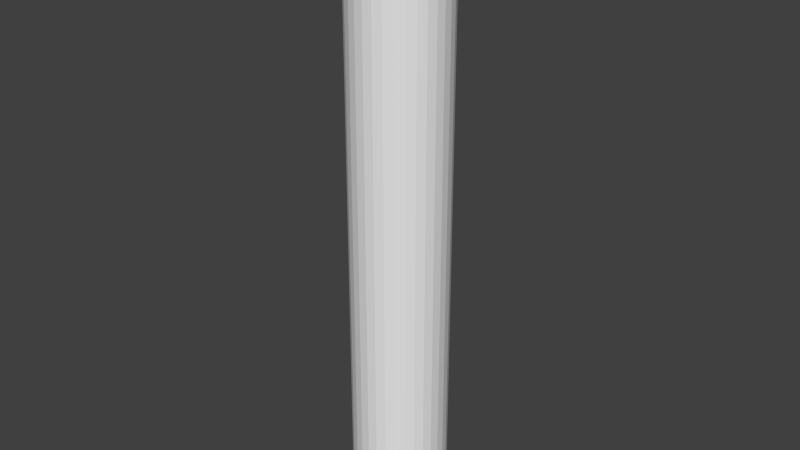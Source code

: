 # Source: Pipe.blend  (saved by Blender 2.75.0; exported with 4.5.12 LTS)
import bpy
from mathutils import Matrix  # noqa: F401  (used for matrix-valued properties, if any)

bpy.ops.wm.read_factory_settings(use_empty=True)
scene = bpy.context.scene
scene.name = 'Scene'

# ---- collections
col_collection_1 = bpy.data.collections.new('Collection 1'); scene.collection.children.link(col_collection_1)
col_collection_8 = bpy.data.collections.new('Collection 8'); scene.collection.children.link(col_collection_8)

# ---- world
world_world = bpy.data.worlds.new('World'); scene.world = world_world
world_world.color = (0.05088, 0.05088, 0.05088)
world_world.use_sun_shadow = False
world_world.sun_shadow_jitter_overblur = 0.0
world_world.cycles.sampling_method = 'MANUAL'
world_world.cycles.sample_map_resolution = 256

# ---- meshes
me_cylinder_004 = bpy.data.meshes.new('Cylinder.004')
me_cylinder_004.from_pydata([(0.0, 1.0, -1.0), (0.0, 1.0, 1.0), (0.1951, 0.9808, -1.0), (0.1951, 0.9808, 1.0), (0.3827, 0.9239, -1.0), (0.3827, 0.9239, 1.0), (0.5556, 0.8315, -1.0), (0.5556, 0.8315, 1.0), (0.7071, 0.7071, -1.0), (0.7071, 0.7071, 1.0), (0.8315, 0.5556, -1.0), (0.8315, 0.5556, 1.0), (0.9239, 0.3827, -1.0), (0.9239, 0.3827, 1.0), (0.9808, 0.1951, -1.0), (0.9808, 0.1951, 1.0), (1.0, 7.55e-08, -1.0), (1.0, 7.55e-08, 1.0), (0.9808, -0.1951, -1.0), (0.9808, -0.1951, 1.0), (0.9239, -0.3827, -1.0), (0.9239, -0.3827, 1.0), (0.8315, -0.5556, -1.0), (0.8315, -0.5556, 1.0), (0.7071, -0.7071, -1.0), (0.7071, -0.7071, 1.0), (0.5556, -0.8315, -1.0), (0.5556, -0.8315, 1.0), (0.3827, -0.9239, -1.0), (0.3827, -0.9239, 1.0), (0.1951, -0.9808, -1.0), (0.1951, -0.9808, 1.0), (-3.258e-07, -1.0, -1.0), (-3.258e-07, -1.0, 1.0), (-0.1951, -0.9808, -1.0), (-0.1951, -0.9808, 1.0), (-0.3827, -0.9239, -1.0), (-0.3827, -0.9239, 1.0), (-0.5556, -0.8315, -1.0), (-0.5556, -0.8315, 1.0), (-0.7071, -0.7071, -1.0), (-0.7071, -0.7071, 1.0), (-0.8315, -0.5556, -1.0), (-0.8315, -0.5556, 1.0), (-0.9239, -0.3827, -1.0), (-0.9239, -0.3827, 1.0), (-0.9808, -0.1951, -1.0), (-0.9808, -0.1951, 1.0), (-1.0, 9.656e-07, -1.0), (-1.0, 9.656e-07, 1.0), (-0.9808, 0.1951, -1.0), (-0.9808, 0.1951, 1.0), (-0.9239, 0.3827, -1.0), (-0.9239, 0.3827, 1.0), (-0.8315, 0.5556, -1.0), (-0.8315, 0.5556, 1.0), (-0.7071, 0.7071, -1.0), (-0.7071, 0.7071, 1.0), (-0.5556, 0.8315, -1.0), (-0.5556, 0.8315, 1.0), (-0.3827, 0.9239, -1.0), (-0.3827, 0.9239, 1.0), (-0.1951, 0.9808, -1.0), (-0.1951, 0.9808, 1.0), (-2.576e-08, 1.217, 1.0), (0.2374, 1.194, 1.0), (0.4657, 1.124, 1.0), (0.6761, 1.012, 1.0), (0.8605, 0.8605, 1.0), (1.012, 0.6761, 1.0), (1.124, 0.4657, 1.0), (1.194, 0.2374, 1.0), (1.217, 3.005e-08, 1.0), (1.194, -0.2374, 1.0), (1.124, -0.4657, 1.0), (1.012, -0.6761, 1.0), (0.8605, -0.8605, 1.0), (0.6761, -1.012, 1.0), (0.4657, -1.124, 1.0), (0.2374, -1.194, 1.0), (-4.223e-07, -1.217, 1.0), (-0.2374, -1.194, 1.0), (-0.4657, -1.124, 1.0), (-0.6761, -1.012, 1.0), (-0.8605, -0.8605, 1.0), (-1.012, -0.6761, 1.0), (-1.124, -0.4657, 1.0), (-1.194, -0.2374, 1.0), (-1.217, 1.113e-06, 1.0), (-1.194, 0.2374, 1.0), (-1.124, 0.4657, 1.0), (-1.012, 0.6761, 1.0), (-0.8605, 0.8605, 1.0), (-0.6761, 1.012, 1.0), (-0.4657, 1.124, 1.0), (-0.2374, 1.194, 1.0), (-9.028e-08, 1.217, 1.088), (0.2374, 1.194, 1.088), (0.4657, 1.124, 1.088), (0.6761, 1.012, 1.088), (0.8605, 0.8605, 1.088), (1.012, 0.6761, 1.088), (1.124, 0.4657, 1.088), (1.194, 0.2374, 1.088), (1.217, 3.005e-08, 1.088), (1.194, -0.2374, 1.088), (1.124, -0.4657, 1.088), (1.012, -0.6761, 1.088), (0.8605, -0.8605, 1.088), (0.6761, -1.012, 1.088), (0.4657, -1.124, 1.088), (0.2374, -1.194, 1.088), (-4.868e-07, -1.217, 1.088), (-0.2374, -1.194, 1.088), (-0.4657, -1.124, 1.088), (-0.6761, -1.012, 1.088), (-0.8605, -0.8605, 1.088), (-1.012, -0.6761, 1.088), (-1.124, -0.4657, 1.088), (-1.194, -0.2374, 1.088), (-1.217, 1.113e-06, 1.088), (-1.194, 0.2374, 1.088), (-1.124, 0.4657, 1.088), (-1.012, 0.6761, 1.088), (-0.8605, 0.8605, 1.088), (-0.6761, 1.012, 1.088), (-0.4657, 1.124, 1.088), (-0.2374, 1.194, 1.088)], [], [(0, 1, 3, 2), (2, 3, 5, 4), (4, 5, 7, 6), (6, 7, 9, 8), (8, 9, 11, 10), (10, 11, 13, 12), (12, 13, 15, 14), (14, 15, 17, 16), (16, 17, 19, 18), (18, 19, 21, 20), (20, 21, 23, 22), (22, 23, 25, 24), (24, 25, 27, 26), (26, 27, 29, 28), (28, 29, 31, 30), (30, 31, 33, 32), (32, 33, 35, 34), (34, 35, 37, 36), (36, 37, 39, 38), (38, 39, 41, 40), (40, 41, 43, 42), (42, 43, 45, 44), (44, 45, 47, 46), (46, 47, 49, 48), (48, 49, 51, 50), (50, 51, 53, 52), (52, 53, 55, 54), (54, 55, 57, 56), (56, 57, 59, 58), (58, 59, 61, 60), (5, 3, 65, 66), (62, 63, 1, 0), (60, 61, 63, 62), (0, 2, 4, 6, 8, 10, 12, 14, 16, 18, 20, 22, 24, 26, 28, 30, 32, 34, 36, 38, 40, 42, 44, 46, 48, 50, 52, 54, 56, 58, 60, 62), (81, 80, 112, 113), (23, 21, 74, 75), (41, 39, 83, 84), (59, 57, 92, 93), (15, 13, 70, 71), (33, 31, 79, 80), (51, 49, 88, 89), (7, 5, 66, 67), (25, 23, 75, 76), (43, 41, 84, 85), (61, 59, 93, 94), (17, 15, 71, 72), (35, 33, 80, 81), (53, 51, 89, 90), (9, 7, 67, 68), (27, 25, 76, 77), (45, 43, 85, 86), (63, 61, 94, 95), (19, 17, 72, 73), (37, 35, 81, 82), (55, 53, 90, 91), (11, 9, 68, 69), (29, 27, 77, 78), (47, 45, 86, 87), (3, 1, 64, 65), (1, 63, 95, 64), (21, 19, 73, 74), (39, 37, 82, 83), (57, 55, 91, 92), (13, 11, 69, 70), (31, 29, 78, 79), (49, 47, 87, 88), (97, 96, 127, 126, 125, 124, 123, 122, 121, 120, 119, 118, 117, 116, 115, 114, 113, 112, 111, 110, 109, 108, 107, 106, 105, 104, 103, 102, 101, 100, 99, 98), (68, 67, 99, 100), (95, 94, 126, 127), (82, 81, 113, 114), (69, 68, 100, 101), (64, 95, 127, 96), (83, 82, 114, 115), (70, 69, 101, 102), (84, 83, 115, 116), (71, 70, 102, 103), (85, 84, 116, 117), (72, 71, 103, 104), (86, 85, 117, 118), (73, 72, 104, 105), (87, 86, 118, 119), (74, 73, 105, 106), (88, 87, 119, 120), (75, 74, 106, 107), (89, 88, 120, 121), (76, 75, 107, 108), (90, 89, 121, 122), (77, 76, 108, 109), (91, 90, 122, 123), (78, 77, 109, 110), (65, 64, 96, 97), (92, 91, 123, 124), (79, 78, 110, 111), (66, 65, 97, 98), (93, 92, 124, 125), (80, 79, 111, 112), (67, 66, 98, 99), (94, 93, 125, 126)])
me_cylinder_004.polygons.foreach_set('use_smooth', [True] * 98)
_k = set([(0, 1), (0, 2), (0, 62), (1, 3), (1, 63), (2, 3), (2, 4), (3, 5), (4, 5), (4, 6), (5, 7), (6, 7), (6, 8), (7, 9), (8, 9), (8, 10), (9, 11), (10, 11), (10, 12), (11, 13), (12, 13), (12, 14), (13, 15), (14, 15), (14, 16), (15, 17), (16, 17), (16, 18), (17, 19), (18, 19), (18, 20), (19, 21), (20, 21), (20, 22), (21, 23), (22, 23), (22, 24), (23, 25), (24, 25), (24, 26), (25, 27), (26, 27), (26, 28), (27, 29), (28, 29), (28, 30), (29, 31), (30, 31), (30, 32), (31, 33), (32, 33), (32, 34), (33, 35), (34, 35), (34, 36), (35, 37), (36, 37), (36, 38), (37, 39), (38, 39), (38, 40), (39, 41), (40, 41), (40, 42), (41, 43), (42, 43), (42, 44), (43, 45), (44, 45), (44, 46), (45, 47), (46, 47), (46, 48), (47, 49), (48, 49), (48, 50), (49, 51), (50, 51), (50, 52), (51, 53), (52, 53), (52, 54), (53, 55), (54, 55), (54, 56), (55, 57), (56, 57), (56, 58), (57, 59), (58, 59), (58, 60), (59, 61), (60, 61), (60, 62), (61, 63), (62, 63), (64, 65), (64, 95), (64, 96), (65, 66), (65, 97), (66, 67), (66, 98), (67, 68), (67, 99), (68, 69), (68, 100), (69, 70), (69, 101), (70, 71), (70, 102), (71, 72), (71, 103), (72, 73), (72, 104), (73, 74), (73, 105), (74, 75), (74, 106), (75, 76), (75, 107), (76, 77), (76, 108), (77, 78), (77, 109), (78, 79), (78, 110), (79, 80), (79, 111), (80, 81), (80, 112), (81, 82), (81, 113), (82, 83), (82, 114), (83, 84), (83, 115), (84, 85), (84, 116), (85, 86), (85, 117), (86, 87), (86, 118), (87, 88), (87, 119), (88, 89), (88, 120), (89, 90), (89, 121), (90, 91), (90, 122), (91, 92), (91, 123), (92, 93), (92, 124), (93, 94), (93, 125), (94, 95), (94, 126), (95, 127), (96, 97), (96, 127), (97, 98), (98, 99), (99, 100), (100, 101), (101, 102), (102, 103), (103, 104), (104, 105), (105, 106), (106, 107), (107, 108), (108, 109), (109, 110), (110, 111), (111, 112), (112, 113), (113, 114), (114, 115), (115, 116), (116, 117), (117, 118), (118, 119), (119, 120), (120, 121), (121, 122), (122, 123), (123, 124), (124, 125), (125, 126), (126, 127)])
me_cylinder_004.attributes.new('sharp_edge', 'BOOLEAN', 'EDGE').data.foreach_set('value', [ (min(e.vertices), max(e.vertices)) in _k for e in me_cylinder_004.edges])
_uv = me_cylinder_004.uv_layers.new(name='UVMap')
_uv.uv.foreach_set('vector', [0.4577, 0.3848, 0.4577, 0.7026, 0.4263, 0.7026, 0.4263, 0.3848, 0.4263, 0.3848, 0.4263, 0.7026, 0.3956, 0.7026, 0.3956, 0.3848, 0.3956, 0.3848, 0.3956, 0.7026, 0.3666, 0.7026, 0.3666, 0.3848, 0.3666, 0.3848, 0.3666, 0.7026, 0.3405, 0.7026, 0.3405, 0.3848, 0.3405, 0.3848, 0.3405, 0.7026, 0.3184, 0.7026, 0.3184, 0.3848, 0.9937, 0.3848, 0.9937, 0.7026, 0.9677, 0.7026, 0.9677, 0.3848, 0.9677, 0.3848, 0.9677, 0.7026, 0.9387, 0.7026, 0.9387, 0.3848, 0.9387, 0.3848, 0.9387, 0.7026, 0.9079, 0.7026, 0.9079, 0.3848, 0.9079, 0.3848, 0.9079, 0.7026, 0.8766, 0.7026, 0.8766, 0.3848, 0.8766, 0.3848, 0.8766, 0.7026, 0.8458, 0.7026, 0.8458, 0.3848, 0.8458, 0.3848, 0.8458, 0.7026, 0.8169, 0.7026, 0.8169, 0.3848, 0.8169, 0.3848, 0.8169, 0.7026, 0.7908, 0.7026, 0.7908, 0.3848, 0.7749, 0.3178, 0.7749, 3.788e-08, 0.801, 2.841e-08, 0.801, 0.3178, 0.801, 0.3178, 0.801, 2.841e-08, 0.8299, 3.788e-08, 0.8299, 0.3178, 0.8299, 0.3178, 0.8299, 3.788e-08, 0.8607, 2.841e-08, 0.8607, 0.3178, 0.8607, 0.3178, 0.8607, 2.841e-08, 0.892, 2.841e-08, 0.892, 0.3178, 0.892, 0.3178, 0.892, 2.841e-08, 0.9228, 2.841e-08, 0.9228, 0.3178, 0.9228, 0.3178, 0.9228, 2.841e-08, 0.9518, 1.894e-08, 0.9518, 0.3178, 0.9518, 0.3178, 0.9518, 1.894e-08, 0.9778, 1.894e-08, 0.9778, 0.3178, 0.9778, 0.3178, 0.9778, 1.894e-08, 1.0, 0.0, 1.0, 0.3178, 0.7908, 0.3848, 0.7908, 0.7026, 0.7647, 0.7026, 0.7647, 0.3848, 0.7647, 0.3848, 0.7647, 0.7026, 0.7357, 0.7026, 0.7357, 0.3848, 0.7357, 0.3848, 0.7357, 0.7026, 0.705, 0.7026, 0.705, 0.3848, 0.705, 0.3848, 0.705, 0.7026, 0.6736, 0.7026, 0.6736, 0.3848, 0.6736, 0.3848, 0.6736, 0.7026, 0.6429, 0.7026, 0.6429, 0.3848, 0.6429, 0.3848, 0.6429, 0.7026, 0.6139, 0.7026, 0.6139, 0.3848, 0.6139, 0.3848, 0.6139, 0.7026, 0.5878, 0.7026, 0.5878, 0.3848, 0.5878, 0.3848, 0.5878, 0.7026, 0.5657, 0.7026, 0.5657, 0.3848, 0.5657, 0.3848, 0.5657, 0.7026, 0.5435, 0.7026, 0.5435, 0.3848, 0.5435, 0.3848, 0.5435, 0.7026, 0.5174, 0.7026, 0.5174, 0.3848, 0.3174, 0.09163, 0.2952, 0.0696, 0.3172, 0.04296, 0.3442, 0.06976, 0.4884, 0.3848, 0.4884, 0.7026, 0.4577, 0.7026, 0.4577, 0.3848, 0.5174, 0.3848, 0.5174, 0.7026, 0.4884, 0.7026, 0.4884, 0.3848, 2.86e-08, 0.5274, 0.006117, 0.4968, 0.01812, 0.4681, 0.03554, 0.4422, 0.05771, 0.4201, 0.08378, 0.4028, 0.1128, 0.3909, 0.1435, 0.3848, 0.1749, 0.3848, 0.2056, 0.3909, 0.2346, 0.4028, 0.2607, 0.4201, 0.2828, 0.4422, 0.3003, 0.4681, 0.3123, 0.4968, 0.3184, 0.5274, 0.3184, 0.5585, 0.3123, 0.5891, 0.3003, 0.6179, 0.2828, 0.6438, 0.2607, 0.6658, 0.2346, 0.6831, 0.2056, 0.695, 0.1749, 0.7011, 0.1435, 0.7011, 0.1128, 0.695, 0.08378, 0.6831, 0.05771, 0.6658, 0.03554, 0.6438, 0.01812, 0.6179, 0.006117, 0.5891, 0.0, 0.5585, 0.04243, 0.8799, 0.04243, 0.8427, 0.05658, 0.8427, 0.05658, 0.8799, 0.2691, 0.3325, 0.2952, 0.3152, 0.3172, 0.3419, 0.2855, 0.3629, 0.04065, 0.2385, 0.05265, 0.2673, 0.02205, 0.2836, 0.007444, 0.2485, 0.178, 0.0343, 0.1473, 0.04038, 0.1372, 0.007395, 0.1746, 0.0, 0.3468, 0.2385, 0.3529, 0.208, 0.3874, 0.2114, 0.38, 0.2485, 0.1183, 0.3325, 0.1473, 0.3445, 0.1372, 0.3774, 0.102, 0.3629, 0.07007, 0.09163, 0.05265, 0.1175, 0.02205, 0.1013, 0.04325, 0.06976, 0.3348, 0.1175, 0.3174, 0.09163, 0.3442, 0.06976, 0.3654, 0.1013, 0.2402, 0.3445, 0.2691, 0.3325, 0.2855, 0.3629, 0.2502, 0.3774, 0.03454, 0.208, 0.04065, 0.2385, 0.007444, 0.2485, 0.0, 0.2114, 0.2094, 0.0343, 0.178, 0.0343, 0.1746, 0.0, 0.2128, 3.788e-08, 0.3348, 0.2673, 0.3468, 0.2385, 0.38, 0.2485, 0.3654, 0.2836, 0.09225, 0.3152, 0.1183, 0.3325, 0.102, 0.3629, 0.07023, 0.3419, 0.09225, 0.0696, 0.07007, 0.09163, 0.04325, 0.06976, 0.07023, 0.04296, 0.3468, 0.1463, 0.3348, 0.1175, 0.3654, 0.1013, 0.38, 0.1363, 0.2094, 0.3505, 0.2402, 0.3445, 0.2502, 0.3774, 0.2128, 0.3848, 0.03454, 0.1768, 0.03454, 0.208, 0.0, 0.2114, 1.907e-08, 0.1735, 0.2402, 0.04038, 0.2094, 0.0343, 0.2128, 3.788e-08, 0.2502, 0.007395, 0.3174, 0.2932, 0.3348, 0.2673, 0.3654, 0.2836, 0.3442, 0.3151, 0.07007, 0.2932, 0.09225, 0.3152, 0.07023, 0.3419, 0.04325, 0.3151, 0.1183, 0.0523, 0.09225, 0.0696, 0.07023, 0.04296, 0.102, 0.0219, 0.3529, 0.1768, 0.3468, 0.1463, 0.38, 0.1363, 0.3874, 0.1735, 0.178, 0.3505, 0.2094, 0.3505, 0.2128, 0.3848, 0.1746, 0.3848, 0.04065, 0.1463, 0.03454, 0.1768, 1.907e-08, 0.1735, 0.007445, 0.1363, 0.2952, 0.0696, 0.2691, 0.0523, 0.2855, 0.0219, 0.3172, 0.04296, 0.2691, 0.0523, 0.2402, 0.04038, 0.2502, 0.007395, 0.2855, 0.0219, 0.2952, 0.3152, 0.3174, 0.2932, 0.3442, 0.3151, 0.3172, 0.3419, 0.05265, 0.2673, 0.07007, 0.2932, 0.04325, 0.3151, 0.02205, 0.2836, 0.1473, 0.04038, 0.1183, 0.0523, 0.102, 0.0219, 0.1372, 0.007395, 0.3529, 0.208, 0.3529, 0.1768, 0.3874, 0.1735, 0.3874, 0.2114, 0.1473, 0.3445, 0.178, 0.3505, 0.1746, 0.3848, 0.1372, 0.3774, 0.05265, 0.1175, 0.04065, 0.1463, 0.007445, 0.1363, 0.02205, 0.1013, 0.7749, 0.2114, 0.7674, 0.2485, 0.7528, 0.2836, 0.7316, 0.3151, 0.7046, 0.3419, 0.6729, 0.3629, 0.6377, 0.3774, 0.6002, 0.3848, 0.5621, 0.3848, 0.5247, 0.3774, 0.4894, 0.3629, 0.4577, 0.3419, 0.4307, 0.3151, 0.4095, 0.2836, 0.3949, 0.2485, 0.3874, 0.2114, 0.3874, 0.1735, 0.3949, 0.1363, 0.4095, 0.1013, 0.4307, 0.06976, 0.4577, 0.04296, 0.4894, 0.0219, 0.5247, 0.007395, 0.5621, 0.0, 0.6002, 1.894e-08, 0.6377, 0.007395, 0.6729, 0.0219, 0.7046, 0.04296, 0.7316, 0.06976, 0.7528, 0.1013, 0.7674, 0.1363, 0.7749, 0.1735, 0.02829, 0.7279, 0.02829, 0.7594, 0.01414, 0.7594, 0.01414, 0.7279, 0.02829, 0.9067, 0.02829, 0.9417, 0.01414, 0.9417, 0.01414, 0.9067, 0.04243, 0.9149, 0.04243, 0.8799, 0.05658, 0.8799, 0.05658, 0.9149, 0.02829, 0.7011, 0.02829, 0.7279, 0.01414, 0.7279, 0.01414, 0.7011, 0.02829, 0.8695, 0.02829, 0.9067, 0.01414, 0.9067, 0.01414, 0.8695, 0.04243, 0.9464, 0.04243, 0.9149, 0.05658, 0.9149, 0.05658, 0.9464, 0.04243, 0.9149, 0.04243, 0.9464, 0.02829, 0.9464, 0.02829, 0.9149, 0.01414, 0.9732, 0.01414, 1.0, 3.814e-08, 1.0, 1.907e-08, 0.9732, 0.04243, 0.8799, 0.04243, 0.9149, 0.02829, 0.9149, 0.02829, 0.8799, 0.01414, 0.9417, 0.01414, 0.9732, 1.907e-08, 0.9732, 0.0, 0.9417, 0.04243, 0.8427, 0.04243, 0.8799, 0.02829, 0.8799, 0.02829, 0.8427, 0.01414, 0.9067, 0.01414, 0.9417, 0.0, 0.9417, 1.907e-08, 0.9067, 0.04243, 0.8048, 0.04243, 0.8427, 0.02829, 0.8427, 0.02829, 0.8048, 0.01414, 0.8695, 0.01414, 0.9067, 1.907e-08, 0.9067, 1.907e-08, 0.8695, 0.04243, 0.7676, 0.04243, 0.8048, 0.02829, 0.8048, 0.02829, 0.7676, 0.01414, 0.8316, 0.01414, 0.8695, 1.907e-08, 0.8695, 1.907e-08, 0.8316, 0.04243, 0.7326, 0.04243, 0.7676, 0.02829, 0.7676, 0.02829, 0.7326, 0.01414, 0.7944, 0.01414, 0.8316, 1.907e-08, 0.8316, 1.907e-08, 0.7944, 0.04243, 0.7011, 0.04243, 0.7326, 0.02829, 0.7326, 0.02829, 0.7011, 0.01414, 0.7594, 0.01414, 0.7944, 1.907e-08, 0.7944, 3.814e-08, 0.7594, 0.04243, 0.7326, 0.04243, 0.7011, 0.05658, 0.7011, 0.05658, 0.7326, 0.01414, 0.7279, 0.01414, 0.7594, 3.814e-08, 0.7594, 3.814e-08, 0.7279, 0.04243, 0.7676, 0.04243, 0.7326, 0.05658, 0.7326, 0.05658, 0.7676, 0.02829, 0.8316, 0.02829, 0.8695, 0.01414, 0.8695, 0.01414, 0.8316, 0.01414, 0.7011, 0.01414, 0.7279, 3.814e-08, 0.7279, 5.72e-08, 0.7011, 0.04243, 0.8048, 0.04243, 0.7676, 0.05658, 0.7676, 0.05658, 0.8048, 0.02829, 0.7944, 0.02829, 0.8316, 0.01414, 0.8316, 0.01414, 0.7944, 0.02829, 0.9732, 0.02829, 1.0, 0.01414, 1.0, 0.01414, 0.9732, 0.04243, 0.8427, 0.04243, 0.8048, 0.05658, 0.8048, 0.05658, 0.8427, 0.02829, 0.7594, 0.02829, 0.7944, 0.01414, 0.7944, 0.01414, 0.7594, 0.02829, 0.9417, 0.02829, 0.9732, 0.01414, 0.9732, 0.01414, 0.9417])
me_cylinder_004.use_remesh_preserve_volume = False
me_cylinder_004.use_remesh_preserve_attributes = False
me_cylinder_004.use_mirror_vertex_groups = False
me_cylinder_004.update()
me_cylinder_004.normals_split_custom_set([tuple(v) for v in zip(*[iter([0.09802, 0.9952, 0.0, 0.09802, 0.9952, 0.0, 0.09802, 0.9952, 0.0, 0.09802, 0.9952, 0.0, 0.2903, 0.9569, 0.0, 0.2903, 0.9569, 0.0, 0.2903, 0.9569, 0.0, 0.2903, 0.9569, 0.0, 0.4714, 0.8819, 0.0, 0.4714, 0.8819, 0.0, 0.4714, 0.8819, 0.0, 0.4714, 0.8819, 0.0, 0.6344, 0.773, 0.0, 0.6344, 0.773, 0.0, 0.6344, 0.773, 0.0, 0.6344, 0.773, 0.0, 0.773, 0.6344, 0.0, 0.773, 0.6344, 0.0, 0.773, 0.6344, 0.0, 0.773, 0.6344, 0.0, 0.8819, 0.4714, 0.0, 0.8819, 0.4714, 0.0, 0.8819, 0.4714, 0.0, 0.8819, 0.4714, 0.0, 0.9569, 0.2903, 0.0, 0.9569, 0.2903, 0.0, 0.9569, 0.2903, 0.0, 0.9569, 0.2903, 0.0, 0.9952, 0.09802, 0.0, 0.9952, 0.09802, 0.0, 0.9952, 0.09802, 0.0, 0.9952, 0.09802, 0.0, 0.9952, -0.09802, 0.0, 0.9952, -0.09802, 0.0, 0.9952, -0.09802, 0.0, 0.9952, -0.09802, 0.0, 0.9569, -0.2903, 0.0, 0.9569, -0.2903, 0.0, 0.9569, -0.2903, 0.0, 0.9569, -0.2903, 0.0, 0.8819, -0.4714, 0.0, 0.8819, -0.4714, 0.0, 0.8819, -0.4714, 0.0, 0.8819, -0.4714, 0.0, 0.773, -0.6344, 0.0, 0.773, -0.6344, 0.0, 0.773, -0.6344, 0.0, 0.773, -0.6344, 0.0, 0.6344, -0.773, 0.0, 0.6344, -0.773, 0.0, 0.6344, -0.773, 0.0, 0.6344, -0.773, 0.0, 0.4714, -0.8819, 0.0, 0.4714, -0.8819, 0.0, 0.4714, -0.8819, 0.0, 0.4714, -0.8819, 0.0, 0.2903, -0.9569, 0.0, 0.2903, -0.9569, 0.0, 0.2903, -0.9569, 0.0, 0.2903, -0.9569, 0.0, 0.09802, -0.9952, 0.0, 0.09802, -0.9952, 0.0, 0.09802, -0.9952, 0.0, 0.09802, -0.9952, 0.0, -0.09802, -0.9952, 0.0, -0.09802, -0.9952, 0.0, -0.09802, -0.9952, 0.0, -0.09802, -0.9952, 0.0, -0.2903, -0.9569, 0.0, -0.2903, -0.9569, 0.0, -0.2903, -0.9569, 0.0, -0.2903, -0.9569, 0.0, -0.4714, -0.8819, 0.0, -0.4714, -0.8819, 0.0, -0.4714, -0.8819, 0.0, -0.4714, -0.8819, 0.0, -0.6344, -0.773, 0.0, -0.6344, -0.773, 0.0, -0.6344, -0.773, 0.0, -0.6344, -0.773, 0.0, -0.773, -0.6344, 0.0, -0.773, -0.6344, 0.0, -0.773, -0.6344, 0.0, -0.773, -0.6344, 0.0, -0.8819, -0.4714, 0.0, -0.8819, -0.4714, 0.0, -0.8819, -0.4714, 0.0, -0.8819, -0.4714, 0.0, -0.9569, -0.2903, 0.0, -0.9569, -0.2903, 0.0, -0.9569, -0.2903, 0.0, -0.9569, -0.2903, 0.0, -0.9952, -0.09802, 0.0, -0.9952, -0.09802, 0.0, -0.9952, -0.09802, 0.0, -0.9952, -0.09802, 0.0, -0.9952, 0.09802, 0.0, -0.9952, 0.09802, 0.0, -0.9952, 0.09802, 0.0, -0.9952, 0.09802, 0.0, -0.9569, 0.2903, 0.0, -0.9569, 0.2903, 0.0, -0.9569, 0.2903, 0.0, -0.9569, 0.2903, 0.0, -0.8819, 0.4714, 0.0, -0.8819, 0.4714, 0.0, -0.8819, 0.4714, 0.0, -0.8819, 0.4714, 0.0, -0.773, 0.6344, 0.0, -0.773, 0.6344, 0.0, -0.773, 0.6344, 0.0, -0.773, 0.6344, 0.0, -0.6344, 0.773, 0.0, -0.6344, 0.773, 0.0, -0.6344, 0.773, 0.0, -0.6344, 0.773, 0.0, -0.4714, 0.8819, 0.0, -0.4714, 0.8819, 0.0, -0.4714, 0.8819, 0.0, -0.4714, 0.8819, 0.0, 0.0, 0.0, -1.0, 0.0, 0.0, -1.0, 0.0, 0.0, -1.0, 0.0, 0.0, -1.0, -0.09802, 0.9952, 0.0, -0.09802, 0.9952, 0.0, -0.09802, 0.9952, 0.0, -0.09802, 0.9952, 0.0, -0.2903, 0.9569, 0.0, -0.2903, 0.9569, 0.0, -0.2903, 0.9569, 0.0, -0.2903, 0.9569, 0.0, 5.729e-08, 0.0, -1.0, 5.729e-08, 0.0, -1.0, 5.729e-08, 0.0, -1.0, 5.729e-08, 0.0, -1.0, 5.729e-08, 0.0, -1.0, 5.729e-08, 0.0, -1.0, 5.729e-08, 0.0, -1.0, 5.729e-08, 0.0, -1.0, 5.729e-08, 0.0, -1.0, 5.729e-08, 0.0, -1.0, 5.729e-08, 0.0, -1.0, 5.729e-08, 0.0, -1.0, 5.729e-08, 0.0, -1.0, 5.729e-08, 0.0, -1.0, 5.729e-08, 0.0, -1.0, 5.729e-08, 0.0, -1.0, 5.729e-08, 0.0, -1.0, 5.729e-08, 0.0, -1.0, 5.729e-08, 0.0, -1.0, 5.729e-08, 0.0, -1.0, 5.729e-08, 0.0, -1.0, 5.729e-08, 0.0, -1.0, 5.729e-08, 0.0, -1.0, 5.729e-08, 0.0, -1.0, 5.729e-08, 0.0, -1.0, 5.729e-08, 0.0, -1.0, 5.729e-08, 0.0, -1.0, 5.729e-08, 0.0, -1.0, 5.729e-08, 0.0, -1.0, 5.729e-08, 0.0, -1.0, 5.729e-08, 0.0, -1.0, 5.729e-08, 0.0, -1.0, -0.09802, -0.9952, -1.413e-06, -0.09802, -0.9952, -1.413e-06, -0.09802, -0.9952, -1.413e-06, -0.09802, -0.9952, -1.413e-06, 0.0, 0.0, -1.0, 0.0, 0.0, -1.0, 0.0, 0.0, -1.0, 0.0, 0.0, -1.0, 0.0, 0.0, -1.0, 0.0, 0.0, -1.0, 0.0, 0.0, -1.0, 0.0, 0.0, -1.0, 0.0, 0.0, -1.0, 0.0, 0.0, -1.0, 0.0, 0.0, -1.0, 0.0, 0.0, -1.0, 0.0, 0.0, -1.0, 0.0, 0.0, -1.0, 0.0, 0.0, -1.0, 0.0, 0.0, -1.0, 0.0, 0.0, -1.0, 0.0, 0.0, -1.0, 0.0, 0.0, -1.0, 0.0, 0.0, -1.0, -1.588e-07, 0.0, -1.0, 0.0, 0.0, -1.0, 0.0, 0.0, -1.0, -1.588e-07, 0.0, -1.0, 0.0, 0.0, -1.0, 0.0, 0.0, -1.0, 0.0, 0.0, -1.0, 0.0, 0.0, -1.0, 0.0, 0.0, -1.0, 0.0, 0.0, -1.0, 0.0, 0.0, -1.0, 0.0, 0.0, -1.0, 0.0, 0.0, -1.0, 0.0, 0.0, -1.0, 0.0, 0.0, -1.0, 0.0, 0.0, -1.0, 0.0, 0.0, -1.0, 0.0, 0.0, -1.0, 0.0, 0.0, -1.0, 0.0, 0.0, -1.0, 0.0, 0.0, -1.0, 0.0, 0.0, -1.0, 0.0, 0.0, -1.0, 0.0, 0.0, -1.0, 0.0, 0.0, -1.0, 0.0, 0.0, -1.0, 0.0, 0.0, -1.0, 0.0, 0.0, -1.0, -1.588e-07, 0.0, -1.0, -1.588e-07, 0.0, -1.0, -1.588e-07, 0.0, -1.0, -1.588e-07, 0.0, -1.0, 0.0, 0.0, -1.0, 0.0, 0.0, -1.0, 0.0, 0.0, -1.0, 0.0, 0.0, -1.0, 0.0, 0.0, -1.0, 0.0, 0.0, -1.0, 0.0, 0.0, -1.0, 0.0, 0.0, -1.0, 0.0, 0.0, -1.0, 0.0, 0.0, -1.0, 0.0, 0.0, -1.0, 0.0, 0.0, -1.0, 0.0, 0.0, -1.0, 0.0, 0.0, -1.0, 0.0, 0.0, -1.0, 0.0, 0.0, -1.0, 0.0, 0.0, -1.0, 0.0, 0.0, -1.0, 0.0, 0.0, -1.0, 0.0, 0.0, -1.0, 0.0, 0.0, -1.0, 0.0, 0.0, -1.0, 0.0, 0.0, -1.0, 0.0, 0.0, -1.0, 0.0, 0.0, -1.0, -1.588e-07, 0.0, -1.0, -1.588e-07, 0.0, -1.0, 0.0, 0.0, -1.0, 0.0, 0.0, -1.0, 0.0, 0.0, -1.0, 0.0, 0.0, -1.0, 0.0, 0.0, -1.0, 0.0, 0.0, -1.0, 0.0, 0.0, -1.0, 0.0, 0.0, -1.0, 0.0, 0.0, -1.0, 0.0, 0.0, -1.0, 0.0, 0.0, -1.0, 0.0, 0.0, -1.0, 0.0, 0.0, -1.0, 0.0, 0.0, -1.0, 0.0, 0.0, -1.0, 0.0, 0.0, -1.0, 0.0, 0.0, -1.0, 0.0, 0.0, -1.0, 0.0, 0.0, -1.0, 0.0, 0.0, -1.0, 0.0, 0.0, -1.0, 0.0, 0.0, -1.0, 0.0, 0.0, -1.0, 0.0, 0.0, -1.0, 0.0, 0.0, -1.0, 0.0, 0.0, -1.0, 0.0, 0.0, -1.0, 0.0, 0.0, -1.0, 0.0, 0.0, -1.0, 0.0, 0.0, -1.0, 0.0, 0.0, -1.0, 0.0, 0.0, -1.0, 0.0, 0.0, -1.0, 0.0, 0.0, -1.0, 0.0, 0.0, -1.0, 0.0, 0.0, -1.0, 0.0, 0.0, -1.0, 0.0, 0.0, -1.0, 0.0, 0.0, -1.0, 0.0, 0.0, -1.0, 0.0, 0.0, -1.0, 0.0, 0.0, -1.0, 0.0, 0.0, -1.0, 0.0, 0.0, -1.0, 0.0, 0.0, -1.0, -7.736e-08, 0.0, 1.0, -7.736e-08, 0.0, 1.0, -7.736e-08, 0.0, 1.0, -7.736e-08, 0.0, 1.0, -7.736e-08, 0.0, 1.0, -7.736e-08, 0.0, 1.0, -7.736e-08, 0.0, 1.0, -7.736e-08, 0.0, 1.0, -7.736e-08, 0.0, 1.0, -7.736e-08, 0.0, 1.0, -7.736e-08, 0.0, 1.0, -7.736e-08, 0.0, 1.0, -7.736e-08, 0.0, 1.0, -7.736e-08, 0.0, 1.0, -7.736e-08, 0.0, 1.0, -7.736e-08, 0.0, 1.0, -7.736e-08, 0.0, 1.0, -7.736e-08, 0.0, 1.0, -7.736e-08, 0.0, 1.0, -7.736e-08, 0.0, 1.0, -7.736e-08, 0.0, 1.0, -7.736e-08, 0.0, 1.0, -7.736e-08, 0.0, 1.0, -7.736e-08, 0.0, 1.0, -7.736e-08, 0.0, 1.0, -7.736e-08, 0.0, 1.0, -7.736e-08, 0.0, 1.0, -7.736e-08, 0.0, 1.0, -7.736e-08, 0.0, 1.0, -7.736e-08, 0.0, 1.0, -7.736e-08, 0.0, 1.0, -7.736e-08, 0.0, 1.0, 0.6344, 0.773, 7.064e-07, 0.6344, 0.773, 7.064e-07, 0.6344, 0.773, 7.064e-07, 0.6344, 0.773, 7.064e-07, -0.2903, 0.9569, 0.0, -0.2903, 0.9569, 0.0, -0.2903, 0.9569, 0.0, -0.2903, 0.9569, 0.0, -0.2903, -0.9569, 0.0, -0.2903, -0.9569, 0.0, -0.2903, -0.9569, 0.0, -0.2903, -0.9569, 0.0, 0.773, 0.6344, 1.06e-06, 0.773, 0.6344, 1.06e-06, 0.773, 0.6344, 1.06e-06, 0.773, 0.6344, 1.06e-06, -0.09802, 0.9952, -1.413e-06, -0.09802, 0.9952, -1.413e-06, -0.09802, 0.9952, -1.413e-06, -0.09802, 0.9952, -1.413e-06, -0.4714, -0.8819, 0.0, -0.4714, -0.8819, 0.0, -0.4714, -0.8819, 0.0, -0.4714, -0.8819, 0.0, 0.8819, 0.4714, 1.413e-06, 0.8819, 0.4714, 1.413e-06, 0.8819, 0.4714, 1.413e-06, 0.8819, 0.4714, 1.413e-06, -0.6344, -0.773, -7.064e-07, -0.6344, -0.773, -7.064e-07, -0.6344, -0.773, -7.064e-07, -0.6344, -0.773, -7.064e-07, 0.9569, 0.2903, 1.324e-06, 0.9569, 0.2903, 1.324e-06, 0.9569, 0.2903, 1.324e-06, 0.9569, 0.2903, 1.324e-06, -0.773, -0.6344, -1.06e-06, -0.773, -0.6344, -1.06e-06, -0.773, -0.6344, -1.06e-06, -0.773, -0.6344, -1.06e-06, 0.9952, 0.09802, 1.347e-06, 0.9952, 0.09802, 1.347e-06, 0.9952, 0.09802, 1.347e-06, 0.9952, 0.09802, 1.347e-06, -0.8819, -0.4714, -1.413e-06, -0.8819, -0.4714, -1.413e-06, -0.8819, -0.4714, -1.413e-06, -0.8819, -0.4714, -1.413e-06, 0.9952, -0.09802, 1.347e-06, 0.9952, -0.09802, 1.347e-06, 0.9952, -0.09802, 1.347e-06, 0.9952, -0.09802, 1.347e-06, -0.9569, -0.2903, -1.324e-06, -0.9569, -0.2903, -1.324e-06, -0.9569, -0.2903, -1.324e-06, -0.9569, -0.2903, -1.324e-06, 0.9569, -0.2903, 1.324e-06, 0.9569, -0.2903, 1.324e-06, 0.9569, -0.2903, 1.324e-06, 0.9569, -0.2903, 1.324e-06, -0.9952, -0.09802, -1.347e-06, -0.9952, -0.09802, -1.347e-06, -0.9952, -0.09802, -1.347e-06, -0.9952, -0.09802, -1.347e-06, 0.8819, -0.4714, 1.413e-06, 0.8819, -0.4714, 1.413e-06, 0.8819, -0.4714, 1.413e-06, 0.8819, -0.4714, 1.413e-06, -0.9952, 0.09802, -1.347e-06, -0.9952, 0.09802, -1.347e-06, -0.9952, 0.09802, -1.347e-06, -0.9952, 0.09802, -1.347e-06, 0.773, -0.6344, 7.064e-07, 0.773, -0.6344, 7.064e-07, 0.773, -0.6344, 7.064e-07, 0.773, -0.6344, 7.064e-07, -0.9569, 0.2903, -1.324e-06, -0.9569, 0.2903, -1.324e-06, -0.9569, 0.2903, -1.324e-06, -0.9569, 0.2903, -1.324e-06, 0.6344, -0.773, 7.064e-07, 0.6344, -0.773, 7.064e-07, 0.6344, -0.773, 7.064e-07, 0.6344, -0.773, 7.064e-07, -0.8819, 0.4714, -1.413e-06, -0.8819, 0.4714, -1.413e-06, -0.8819, 0.4714, -1.413e-06, -0.8819, 0.4714, -1.413e-06, 0.4714, -0.8819, 0.0, 0.4714, -0.8819, 0.0, 0.4714, -0.8819, 0.0, 0.4714, -0.8819, 0.0, 0.09802, 0.9952, 1.413e-06, 0.09802, 0.9952, 1.413e-06, 0.09802, 0.9952, 1.413e-06, 0.09802, 0.9952, 1.413e-06, -0.773, 0.6344, -7.064e-07, -0.773, 0.6344, -7.064e-07, -0.773, 0.6344, -7.064e-07, -0.773, 0.6344, -7.064e-07, 0.2903, -0.9569, 0.0, 0.2903, -0.9569, 0.0, 0.2903, -0.9569, 0.0, 0.2903, -0.9569, 0.0, 0.2903, 0.9569, 0.0, 0.2903, 0.9569, 0.0, 0.2903, 0.9569, 0.0, 0.2903, 0.9569, 0.0, -0.6344, 0.773, -7.064e-07, -0.6344, 0.773, -7.064e-07, -0.6344, 0.773, -7.064e-07, -0.6344, 0.773, -7.064e-07, 0.09802, -0.9952, 0.0, 0.09802, -0.9952, 0.0, 0.09802, -0.9952, 0.0, 0.09802, -0.9952, 0.0, 0.4714, 0.8819, 0.0, 0.4714, 0.8819, 0.0, 0.4714, 0.8819, 0.0, 0.4714, 0.8819, 0.0, -0.4714, 0.8819, 0.0, -0.4714, 0.8819, 0.0, -0.4714, 0.8819, 0.0, -0.4714, 0.8819, 0.0])] * 3)])

# ---- objects
ob_cylinder = bpy.data.objects.new('Cylinder', me_cylinder_004)

# ---- transforms, parenting, visibility, modifiers, constraints
ob_cylinder.location = (0.0, 0.0, 0.0)
ob_cylinder.rotation_euler = (-1.629e-07, 0.0, 0.0)
ob_cylinder.scale = (0.3189, 0.3189, 1.93)
ob_cylinder.color = (0.8, 0.8, 0.8, 1.0)
ob_cylinder.lineart.crease_threshold = 0.0

# ---- collection membership
col_collection_1.objects.link(ob_cylinder)
col_collection_8.objects.link(ob_cylinder)

# ---- scene / render settings (as saved in the file)
scene.frame_start = 1; scene.frame_end = 250; scene.frame_set(1)
scene.render.engine = 'BLENDER_EEVEE_NEXT'
scene.render.resolution_percentage = 50
scene.render.dither_intensity = 0.0
scene.cycles.use_denoising = False
scene.cycles.samples = 10
scene.cycles.sampling_pattern = 'TABULATED_SOBOL'
scene.cycles.light_sampling_threshold = 0.0
scene.cycles.use_adaptive_sampling = False
scene.cycles.use_light_tree = False
scene.cycles.blur_glossy = 0.0
scene.cycles.pixel_filter_type = 'GAUSSIAN'
scene.cycles.sample_clamp_indirect = 0.0
scene.view_settings.view_transform = 'Standard'
bpy.context.view_layer.update()

# ---- added for rendering (the .blend has no active camera and no usable light): camera, sun
cam_auto = bpy.data.cameras.new('AutoCamera')
cam_auto.lens = 50.0
cam_auto.sensor_width = 36.0
cam_auto.clip_end = 1000.0
ob_auto_camera = bpy.data.objects.new('AutoCamera', cam_auto)
scene.collection.objects.link(ob_auto_camera)
ob_auto_camera.location = (3.86531, -4.63837, 3.17758)
ob_auto_camera.rotation_euler = (1.09748, -7.21219e-08, 0.694738)
scene.camera = ob_auto_camera
light_auto_sun = bpy.data.lights.new('AutoSun', 'SUN')
light_auto_sun.energy = 3.0
light_auto_sun.angle = 0.0523599
ob_auto_sun = bpy.data.objects.new('AutoSun', light_auto_sun)
scene.collection.objects.link(ob_auto_sun)
ob_auto_sun.rotation_euler = (0.872665, 0.174533, 0.523599)
bpy.context.view_layer.update()
